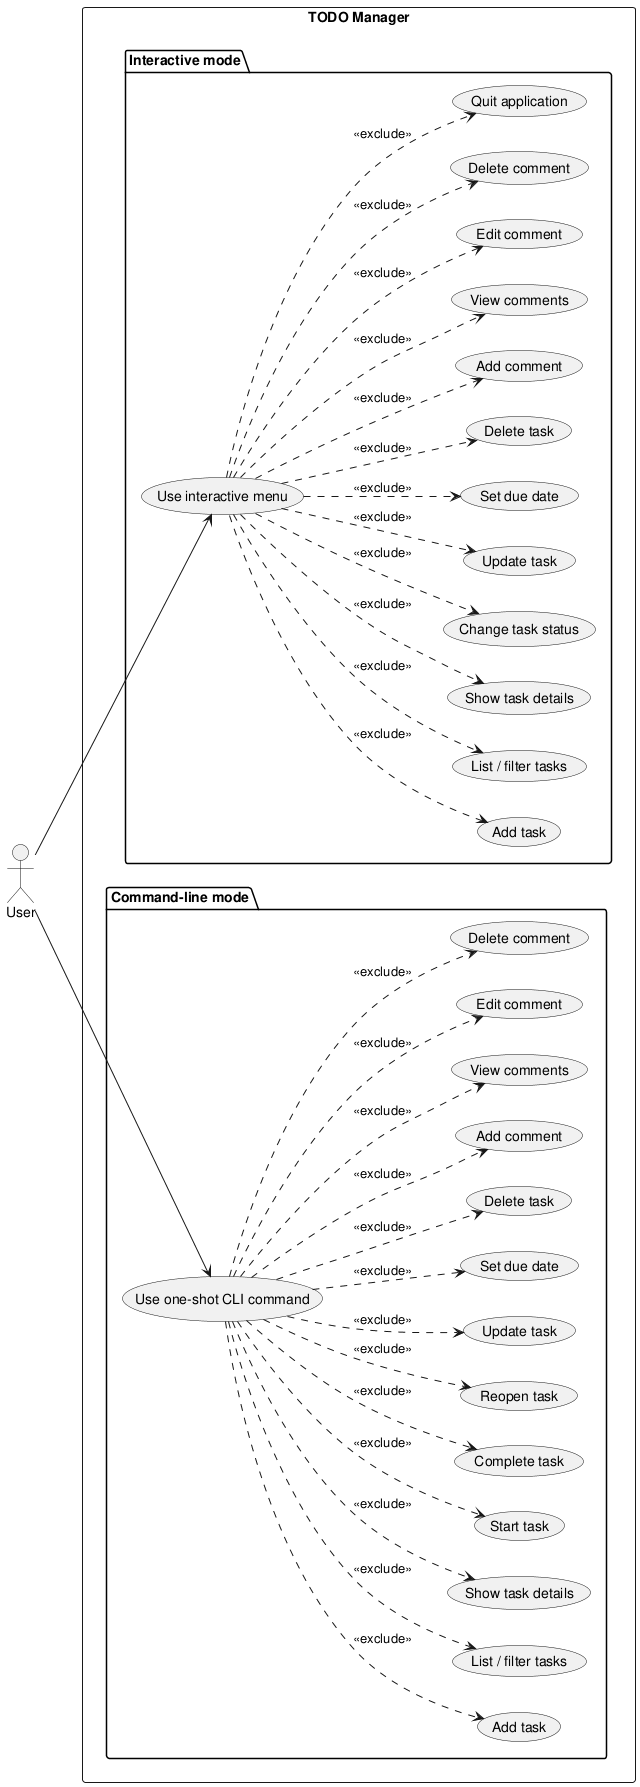

The diagram above was rendered by PlantUML. Its source (embedded in the PNG):
@startuml use_case_diagram

left to right direction

actor User

rectangle "TODO Manager" {

  package "Interactive mode" {
    usecase "Use interactive menu" as UI
    usecase "Add task" as I_ADD
    usecase "List / filter tasks" as I_LIST
    usecase "Show task details" as I_SHOW
    usecase "Change task status" as I_STATUS
    usecase "Update task" as I_UPDATE
    usecase "Set due date" as I_DUEDATE
    usecase "Delete task" as I_DELETE
    usecase "Add comment" as I_COMMENT_ADD
    usecase "View comments" as I_COMMENT_VIEW
    usecase "Edit comment" as I_COMMENT_EDIT
    usecase "Delete comment" as I_COMMENT_DELETE
    usecase "Quit application" as I_QUIT
  }

  package "Command-line mode" {
    usecase "Use one-shot CLI command" as CLI
    usecase "Add task" as C_ADD
    usecase "List / filter tasks" as C_LIST
    usecase "Show task details" as C_SHOW
    usecase "Start task" as C_START
    usecase "Complete task" as C_DONE
    usecase "Reopen task" as C_REOPEN
    usecase "Update task" as C_UPDATE
    usecase "Set due date" as C_DUEDATE
    usecase "Delete task" as C_DELETE
    usecase "Add comment" as C_COMMENT_ADD
    usecase "View comments" as C_COMMENT_VIEW
    usecase "Edit comment" as C_COMMENT_EDIT
    usecase "Delete comment" as C_COMMENT_DELETE
  }
}

User --> UI
User --> CLI

UI ..> I_ADD      : <<exclude>>
UI ..> I_LIST     : <<exclude>>
UI ..> I_SHOW     : <<exclude>>
UI ..> I_STATUS   : <<exclude>>
UI ..> I_UPDATE   : <<exclude>>
UI ..> I_DUEDATE  : <<exclude>>
UI ..> I_DELETE   : <<exclude>>
UI ..> I_COMMENT_ADD : <<exclude>>
UI ..> I_COMMENT_VIEW : <<exclude>>
UI ..> I_COMMENT_EDIT : <<exclude>>
UI ..> I_COMMENT_DELETE : <<exclude>>
UI ..> I_QUIT     : <<exclude>>

CLI ..> C_ADD     : <<exclude>>
CLI ..> C_LIST    : <<exclude>>
CLI ..> C_SHOW    : <<exclude>>
CLI ..> C_START   : <<exclude>>
CLI ..> C_DONE    : <<exclude>>
CLI ..> C_REOPEN  : <<exclude>>
CLI ..> C_UPDATE  : <<exclude>>
CLI ..> C_DUEDATE : <<exclude>>
CLI ..> C_DELETE  : <<exclude>>
CLI ..> C_COMMENT_ADD : <<exclude>>
CLI ..> C_COMMENT_VIEW : <<exclude>>
CLI ..> C_COMMENT_EDIT : <<exclude>>
CLI ..> C_COMMENT_DELETE : <<exclude>>

@enduml